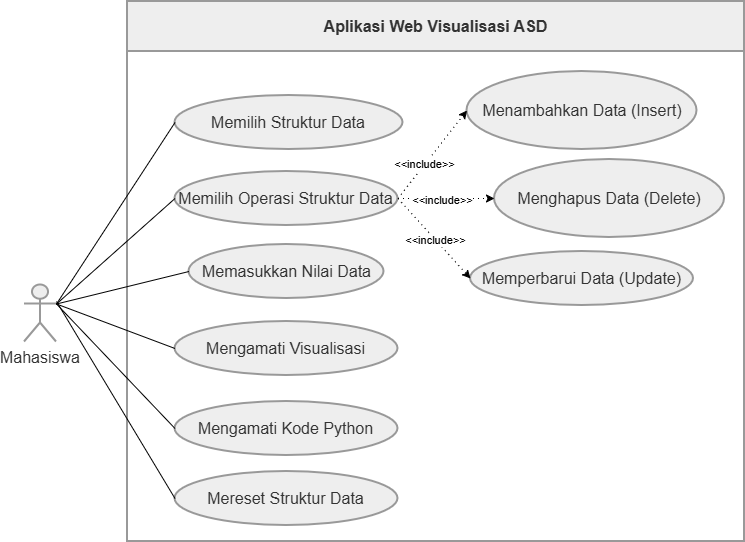

The diagram above was exported from draw.io. Its source (the exported page's mxGraphModel, read from the mxfile embedded in the PNG):
<mxGraphModel dx="1084" dy="640" grid="1" gridSize="10" guides="1" tooltips="1" connect="1" arrows="1" fold="1" page="1" pageScale="1" pageWidth="850" pageHeight="1100" math="0" shadow="0">
  <root>
    <mxCell id="0" />
    <mxCell id="1" parent="0" />
    <mxCell id="2" parent="1" style="whiteSpace=wrap;strokeWidth=2;fillColor=light-dark(#eeeeee,#1f2020);strokeColor=light-dark(#999999,#cccccc);fontColor=light-dark(#333333,#cccccc);shape=swimlane;fontStyle=1;startSize=50;fontSize=16;" value="Aplikasi Web Visualisasi ASD" vertex="1">
      <mxGeometry height="540" width="617" x="183" y="30" as="geometry" />
    </mxCell>
    <mxCell id="4" parent="2" style="rounded=1;arcSize=20;strokeWidth=2;fillColor=light-dark(#eeeeee,#1f2020);strokeColor=light-dark(#999999,#cccccc);fontColor=light-dark(#333333,#cccccc);shape=ellipse;perimeter=ellipsePerimeter;whiteSpace=wrap;html=1;fontSize=16;" value="Memasukkan Nilai Data" vertex="1">
      <mxGeometry height="54" width="195" x="61.5" y="243" as="geometry" />
    </mxCell>
    <mxCell id="5" parent="2" style="rounded=1;arcSize=20;strokeWidth=2;fillColor=light-dark(#eeeeee,#1f2020);strokeColor=light-dark(#999999,#cccccc);fontColor=light-dark(#333333,#cccccc);shape=ellipse;perimeter=ellipsePerimeter;whiteSpace=wrap;html=1;fontSize=16;" value="Menambahkan Data (Insert)" vertex="1">
      <mxGeometry height="78" width="230" x="339.5" y="70" as="geometry" />
    </mxCell>
    <mxCell id="6" parent="2" style="rounded=1;arcSize=20;strokeWidth=2;fillColor=light-dark(#eeeeee,#1f2020);strokeColor=light-dark(#999999,#cccccc);fontColor=light-dark(#333333,#cccccc);shape=ellipse;perimeter=ellipsePerimeter;whiteSpace=wrap;html=1;fontSize=16;" value="Menghapus Data (Delete)" vertex="1">
      <mxGeometry height="78" width="230" x="367" y="158" as="geometry" />
    </mxCell>
    <mxCell id="7" parent="2" style="rounded=1;arcSize=20;strokeWidth=2;fillColor=light-dark(#eeeeee,#1f2020);strokeColor=light-dark(#999999,#cccccc);fontColor=light-dark(#333333,#cccccc);shape=ellipse;perimeter=ellipsePerimeter;whiteSpace=wrap;html=1;fontSize=16;" value="Mengamati Visualisasi" vertex="1">
      <mxGeometry height="54" width="223" x="47.5" y="320" as="geometry" />
    </mxCell>
    <mxCell id="ECvvla9nCvZ-J4PHsFpg-17" parent="2" style="rounded=1;arcSize=20;strokeWidth=2;fillColor=light-dark(#eeeeee,#1f2020);strokeColor=light-dark(#999999,#cccccc);fontColor=light-dark(#333333,#cccccc);shape=ellipse;perimeter=ellipsePerimeter;whiteSpace=wrap;html=1;fontSize=16;" value="Mengamati Kode Python" vertex="1">
      <mxGeometry height="54" width="223" x="47.5" y="400" as="geometry" />
    </mxCell>
    <mxCell id="ECvvla9nCvZ-J4PHsFpg-19" parent="2" style="rounded=1;arcSize=20;strokeWidth=2;fillColor=light-dark(#eeeeee,#1f2020);strokeColor=light-dark(#999999,#cccccc);fontColor=light-dark(#333333,#cccccc);shape=ellipse;perimeter=ellipsePerimeter;whiteSpace=wrap;html=1;fontSize=16;" value="Mereset Struktur Data" vertex="1">
      <mxGeometry height="54" width="223" x="47.5" y="470" as="geometry" />
    </mxCell>
    <mxCell id="3" parent="2" style="rounded=1;arcSize=20;strokeWidth=2;fillColor=light-dark(#eeeeee,#1f2020);strokeColor=light-dark(#999999,#cccccc);fontColor=light-dark(#333333,#cccccc);shape=ellipse;perimeter=ellipsePerimeter;whiteSpace=wrap;html=1;fontSize=16;" value="Memilih Struktur Data" vertex="1">
      <mxGeometry height="54" width="228" x="47.5" y="94" as="geometry" />
    </mxCell>
    <mxCell id="ECvvla9nCvZ-J4PHsFpg-24" parent="2" style="rounded=1;arcSize=20;strokeWidth=2;fillColor=light-dark(#eeeeee,#1f2020);strokeColor=light-dark(#999999,#cccccc);fontColor=light-dark(#333333,#cccccc);shape=ellipse;perimeter=ellipsePerimeter;whiteSpace=wrap;html=1;fontSize=16;" value="Memperbarui Data (Update)" vertex="1">
      <mxGeometry height="54" width="223" x="343" y="250" as="geometry" />
    </mxCell>
    <mxCell id="ECvvla9nCvZ-J4PHsFpg-26" edge="1" parent="2" source="ECvvla9nCvZ-J4PHsFpg-20" style="rounded=0;orthogonalLoop=1;jettySize=auto;html=1;entryX=0;entryY=0.5;entryDx=0;entryDy=0;dashed=1;dashPattern=1 4;exitX=1;exitY=0.5;exitDx=0;exitDy=0;" target="5">
      <mxGeometry relative="1" as="geometry" />
    </mxCell>
    <mxCell id="ECvvla9nCvZ-J4PHsFpg-29" connectable="0" parent="ECvvla9nCvZ-J4PHsFpg-26" style="edgeLabel;html=1;align=center;verticalAlign=middle;resizable=0;points=[];" value="&amp;lt;&amp;lt;include&amp;gt;&amp;gt;" vertex="1">
      <mxGeometry relative="1" x="-0.2036" y="2" as="geometry">
        <mxPoint y="1" as="offset" />
      </mxGeometry>
    </mxCell>
    <mxCell id="ECvvla9nCvZ-J4PHsFpg-20" parent="2" style="rounded=1;arcSize=20;strokeWidth=2;fillColor=light-dark(#eeeeee,#1f2020);strokeColor=light-dark(#999999,#cccccc);fontColor=light-dark(#333333,#cccccc);shape=ellipse;perimeter=ellipsePerimeter;whiteSpace=wrap;html=1;fontSize=16;" value="Memilih Operasi Struktur Data" vertex="1">
      <mxGeometry height="54" width="223" x="47.5" y="170" as="geometry" />
    </mxCell>
    <mxCell id="ECvvla9nCvZ-J4PHsFpg-27" edge="1" parent="2" source="ECvvla9nCvZ-J4PHsFpg-20" style="rounded=0;orthogonalLoop=1;jettySize=auto;html=1;entryX=0;entryY=0.5;entryDx=0;entryDy=0;dashed=1;dashPattern=1 4;exitX=1;exitY=0.5;exitDx=0;exitDy=0;" target="6">
      <mxGeometry relative="1" as="geometry">
        <mxPoint x="297" y="248" as="sourcePoint" />
        <mxPoint x="365" y="160" as="targetPoint" />
      </mxGeometry>
    </mxCell>
    <mxCell id="ECvvla9nCvZ-J4PHsFpg-31" connectable="0" parent="ECvvla9nCvZ-J4PHsFpg-27" style="edgeLabel;html=1;align=center;verticalAlign=middle;resizable=0;points=[];" value="&amp;lt;&amp;lt;include&amp;gt;&amp;gt;" vertex="1">
      <mxGeometry relative="1" x="-0.0935" y="-1" as="geometry">
        <mxPoint as="offset" />
      </mxGeometry>
    </mxCell>
    <mxCell id="ECvvla9nCvZ-J4PHsFpg-28" edge="1" parent="2" source="ECvvla9nCvZ-J4PHsFpg-20" style="rounded=0;orthogonalLoop=1;jettySize=auto;html=1;entryX=0;entryY=0.5;entryDx=0;entryDy=0;dashed=1;dashPattern=1 4;exitX=1;exitY=0.5;exitDx=0;exitDy=0;" target="ECvvla9nCvZ-J4PHsFpg-24">
      <mxGeometry relative="1" as="geometry">
        <mxPoint x="327" y="230" as="sourcePoint" />
        <mxPoint x="395" y="232" as="targetPoint" />
      </mxGeometry>
    </mxCell>
    <mxCell id="ECvvla9nCvZ-J4PHsFpg-32" connectable="0" parent="ECvvla9nCvZ-J4PHsFpg-28" style="edgeLabel;html=1;align=center;verticalAlign=middle;resizable=0;points=[];" value="&amp;lt;&amp;lt;include&amp;gt;&amp;gt;" vertex="1">
      <mxGeometry relative="1" x="0.0396" as="geometry">
        <mxPoint as="offset" />
      </mxGeometry>
    </mxCell>
    <mxCell id="8" parent="1" style="whiteSpace=wrap;strokeWidth=2;fillColor=light-dark(#eeeeee,#1f2020);strokeColor=light-dark(#999999,#cccccc);fontColor=light-dark(#333333,#cccccc);shape=umlActor;verticalLabelPosition=bottom;verticalAlign=top;html=1;outlineConnect=0;fontSize=16;" value="Mahasiswa" vertex="1">
      <mxGeometry height="57" width="32" x="80" y="313.5" as="geometry" />
    </mxCell>
    <mxCell id="9" edge="1" parent="1" source="8" style="startArrow=none;endArrow=none;exitX=1;exitY=0.3333333333333333;entryX=0;entryY=0.5;exitDx=0;exitDy=0;exitPerimeter=0;fontSize=16;" target="3" value="">
      <mxGeometry relative="1" as="geometry" />
    </mxCell>
    <mxCell id="10" edge="1" parent="1" source="8" style="startArrow=none;endArrow=none;exitX=1;exitY=0.3333333333333333;entryX=0;entryY=0.5;exitDx=0;exitDy=0;exitPerimeter=0;fontSize=16;" target="4" value="">
      <mxGeometry relative="1" as="geometry" />
    </mxCell>
    <mxCell id="13" edge="1" parent="1" source="8" style="startArrow=none;endArrow=none;exitX=1;exitY=0.3333333333333333;entryX=0;entryY=0.5;exitDx=0;exitDy=0;exitPerimeter=0;fontSize=16;" target="7" value="">
      <mxGeometry relative="1" as="geometry" />
    </mxCell>
    <mxCell id="ECvvla9nCvZ-J4PHsFpg-18" edge="1" parent="1" source="8" style="rounded=0;orthogonalLoop=1;jettySize=auto;html=1;entryX=0;entryY=0.5;entryDx=0;entryDy=0;endArrow=none;endFill=0;exitX=1;exitY=0.3333333333333333;exitDx=0;exitDy=0;exitPerimeter=0;fontSize=16;" target="ECvvla9nCvZ-J4PHsFpg-17">
      <mxGeometry relative="1" as="geometry">
        <mxPoint x="80" y="450" as="sourcePoint" />
      </mxGeometry>
    </mxCell>
    <mxCell id="ECvvla9nCvZ-J4PHsFpg-21" edge="1" parent="1" style="rounded=0;orthogonalLoop=1;jettySize=auto;html=1;entryX=0;entryY=0.5;entryDx=0;entryDy=0;endArrow=none;endFill=0;exitX=1;exitY=0.3333333333333333;exitDx=0;exitDy=0;exitPerimeter=0;fontSize=16;" target="ECvvla9nCvZ-J4PHsFpg-19">
      <mxGeometry relative="1" as="geometry">
        <mxPoint x="112" y="330" as="sourcePoint" />
        <mxPoint x="211" y="583" as="targetPoint" />
      </mxGeometry>
    </mxCell>
    <mxCell id="ECvvla9nCvZ-J4PHsFpg-22" edge="1" parent="1" source="8" style="rounded=0;orthogonalLoop=1;jettySize=auto;html=1;entryX=0;entryY=0.5;entryDx=0;entryDy=0;endArrow=none;endFill=0;exitX=1;exitY=0.3333333333333333;exitDx=0;exitDy=0;exitPerimeter=0;fontSize=16;" target="ECvvla9nCvZ-J4PHsFpg-20">
      <mxGeometry relative="1" as="geometry">
        <mxPoint x="200" y="610" as="sourcePoint" />
        <mxPoint x="303" y="927" as="targetPoint" />
      </mxGeometry>
    </mxCell>
  </root>
</mxGraphModel>